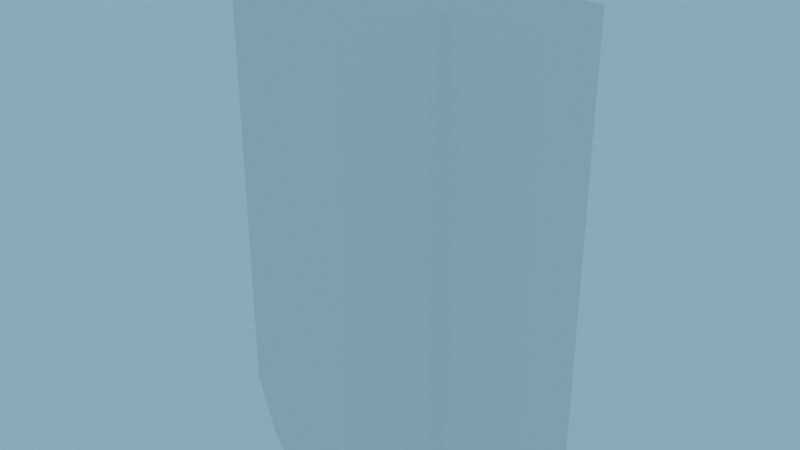 # Source: Box.blend  (saved by Blender 4.0.36; exported with 4.5.12 LTS)
import bpy
from mathutils import Matrix  # noqa: F401  (used for matrix-valued properties, if any)

bpy.ops.wm.read_factory_settings(use_empty=True)
scene = bpy.context.scene
scene.name = 'Scene'

# ---- collections
col_collection = bpy.data.collections.new('Collection'); scene.collection.children.link(col_collection)

# ---- images (referenced by path relative to the original .blend; pixels are not part of the script)
import os
ASSET_DIR = os.environ.get("B2B_ASSET_DIR", "")  # directory of the original .blend (textures are referenced by path, not embedded)
HERE = os.path.dirname(os.path.abspath(__file__))  # packed textures are extracted next to this script under _unpacked/

def load_image(name, relpath, width, height, colorspace="sRGB"):
    """Load a texture the original file referenced (path relative to the .blend, or extracted next to this script)."""
    p = next((c for c in (os.path.join(HERE, relpath), os.path.join(ASSET_DIR, relpath)) if relpath and os.path.exists(c)), "")
    if p:
        img = bpy.data.images.load(p, check_existing=True)
        img.name = name
    else:  # same state as the original file: an image datablock whose file is absent (Cycles renders it pink)
        img = bpy.data.images.new(name, width, height)
        img.source = "FILE"
        img.filepath = "//" + (relpath or name)
    img.colorspace_settings.name = colorspace
    return img
img_64gradient_jpg_002 = load_image('64Gradient.jpg.002', 'textures/64Gradient.jpg', 1024, 1024, 'sRGB')

# ---- materials (node trees are filled in below, after node groups)
mat_material = bpy.data.materials.new('Material')
mat_material.use_transparent_shadow = False

# ---- material node trees
mat_material.use_nodes = True; mat_material.node_tree.nodes.clear()
_N = mat_material.node_tree.nodes; _L = mat_material.node_tree.links
n0 = _N.new('ShaderNodeOutputMaterial'); n0.name = 'Material Output'; n0.location = (300, 300)
n1 = _N.new('ShaderNodeTexImage'); n1.name = 'Image Texture'; n1.location = (-496, 172)
n1.image = img_64gradient_jpg_002
n2 = _N.new('ShaderNodeBsdfPrincipled'); n2.name = 'Principled BSDF'; n2.location = (295, 82)
n2.inputs[2].default_value = 1.0
n2.inputs[3].default_value = 1.45
n3 = _N.new('ShaderNodeEmission'); n3.name = 'Emission'; n3.location = (-20, 225)
n3.inputs[1].default_value = 1.5
_L.new(n1.outputs[0], n3.inputs[0])
_L.new(n3.outputs[0], n0.inputs[0])
n0.is_active_output = True

# ---- world
world_world = bpy.data.worlds.new('World'); scene.world = world_world
world_world.use_nodes = True; world_world.node_tree.nodes.clear()
_N = world_world.node_tree.nodes; _L = world_world.node_tree.links
n0 = _N.new('ShaderNodeOutputWorld'); n0.name = 'World Output'; n0.location = (300, 300)
n1 = _N.new('ShaderNodeBackground'); n1.name = 'Background'; n1.location = (10, 300)
n1.inputs[0].default_value = (0.2232, 0.4851, 0.6654, 1.0)
_L.new(n1.outputs[0], n0.inputs[0])
n0.is_active_output = True
world_world.color = (0.05088, 0.05088, 0.05088)
world_world.use_sun_shadow = False
world_world.sun_shadow_jitter_overblur = 0.0

# ---- meshes
me_cube = bpy.data.meshes.new('Cube')
me_cube.from_pydata([(0.9519, 0.378, 3.262), (1.16, 0.592, 3.214), (0.06877, 0.592, -1.513), (-0.1397, 0.378, -1.465), (1.16, -0.592, 3.214), (0.9519, -0.378, 3.262), (-0.1397, -0.378, -1.465), (0.06877, -0.592, -1.513), (-0.378, -0.592, -1.405), (-0.592, -0.378, -1.405), (-0.592, -0.378, 3.446), (-0.378, -0.592, 3.446), (-0.592, 0.378, -1.405), (-0.378, 0.592, -1.405), (-0.378, 0.592, 3.446), (-0.592, 0.378, 3.446), (0.592, -0.378, -1.405), (0.378, -0.592, -1.405), (0.378, -0.592, 3.446), (0.592, -0.378, 3.446), (0.378, 0.592, -1.405), (0.592, 0.378, -1.405), (0.592, 0.378, 3.446), (0.378, 0.592, 3.446), (1.014, -0.378, -1.731), (0.8054, -0.592, -1.683), (1.897, -0.592, 3.044), (2.105, -0.378, 2.996), (0.8054, 0.592, -1.683), (1.014, 0.378, -1.731), (2.105, 0.378, 2.996), (1.897, 0.592, 3.044), (-2.122, 0.378, 2.699), (-1.925, 0.592, 2.784), (0.003196, 0.592, -1.667), (-0.1931, 0.378, -1.752), (-1.925, -0.592, 2.784), (-2.122, -0.378, 2.699), (-0.1931, -0.378, -1.752), (0.003196, -0.592, -1.667), (0.8932, -0.378, -1.281), (0.6969, -0.592, -1.367), (-1.232, -0.592, 3.085), (-1.035, -0.378, 3.17), (0.6969, 0.592, -1.367), (0.8932, 0.378, -1.281), (-1.035, 0.378, 3.17), (-1.232, 0.592, 3.085), (0.0914, -0.9209, 3.079), (0.2999, -0.7116, 3.144), (-0.7908, 1.652, -0.9495), (-0.9993, 1.443, -1.015), (0.2999, -1.737, 2.552), (0.0914, -1.576, 2.701), (-0.9993, 0.7878, -1.393), (-0.7908, 0.6266, -1.541), (0.1543, 0.9209, -1.623), (-0.05417, 0.7116, -1.689), (1.037, -1.652, 2.405), (1.245, -1.443, 2.47), (-0.05417, 1.737, -1.097), (0.1543, 1.576, -1.245), (1.245, -0.7878, 2.848), (1.037, -0.6266, 2.997), (-1.234, 1.269, 2.611), (-1.028, 1.486, 2.57), (0.2215, -0.4952, -1.678), (0.01474, -0.7124, -1.638), (-1.028, 0.4129, 3.071), (-1.234, 0.5835, 2.93), (0.01474, -1.398, -1.318), (0.2215, -1.568, -1.178), (1.159, -1.269, -1.042), (0.952, -1.486, -1.001), (-0.2971, 0.4952, 3.247), (-0.09035, 0.7124, 3.206), (0.952, -0.4129, -1.502), (1.159, -0.5835, -1.361), (-0.09034, 1.398, 2.887), (-0.2971, 1.568, 2.747), (1.835, 0.378, 1.59), (2.009, 0.592, 1.466), (-0.8095, 0.592, -2.482), (-0.9836, 0.378, -2.358), (2.009, -0.592, 1.466), (1.835, -0.378, 1.59), (-0.9836, -0.378, -2.358), (-0.8095, -0.592, -2.482), (-0.01998, -0.378, -3.046), (-0.1941, -0.592, -2.922), (2.624, -0.592, 1.027), (2.798, -0.378, 0.9027), (-0.1941, 0.592, -2.922), (-0.01998, 0.378, -3.046), (2.798, 0.378, 0.9027), (2.624, 0.592, 1.027), (-2.227, 0.378, 0.7175), (-2.042, 0.592, 0.8256), (0.4068, 0.592, -3.362), (0.2221, 0.378, -3.47), (-2.042, -0.592, 0.8256), (-2.227, -0.378, 0.7175), (0.2221, -0.378, -3.47), (0.4068, -0.592, -3.362), (1.244, -0.378, -2.872), (1.059, -0.592, -2.98), (-1.39, -0.592, 1.207), (-1.205, -0.378, 1.315), (1.059, 0.592, -2.98), (1.244, 0.378, -2.872), (-1.205, 0.378, 1.315), (-1.39, 0.592, 1.207), (-0.3095, 1.678, 0.8211), (-0.09587, 1.861, 0.7088), (0.1918, -0.9167, -3.258), (-0.02182, -1.099, -3.146), (-0.09587, 0.891, 1.388), (-0.3095, 1.059, 1.255), (-0.02182, -1.719, -2.712), (0.1918, -1.887, -2.579), (1.16, -1.678, -2.655), (0.9464, -1.861, -2.542), (0.6588, 0.9167, 1.425), (0.8724, 1.099, 1.312), (0.9464, -0.891, -3.221), (1.16, -1.059, -3.088), (0.8724, 1.719, 0.8786), (0.6588, 1.887, 0.7455), (-0.9049, -0.6659, 1.283), (-0.6913, -0.4773, 1.385), (-0.4036, 1.569, -3.004), (-0.6172, 1.381, -3.106), (-0.6913, -1.55, 0.8844), (-0.9049, -1.351, 0.9633), (-0.6172, 0.6955, -3.426), (-0.4036, 0.4963, -3.505), (0.5646, 0.6659, -3.362), (0.351, 0.4773, -3.464), (0.06339, -1.569, 0.925), (0.277, -1.381, 1.027), (0.351, 1.55, -2.964), (0.5646, 1.351, -3.042), (0.277, -0.6955, 1.346), (0.06339, -0.4963, 1.425)], [], [(18, 8, 17), (22, 16, 21), (25, 4, 7), (15, 11, 19), (10, 12, 9), (14, 20, 13), (11, 9, 8), (13, 15, 14), (21, 23, 22), (17, 19, 18), (21, 17, 9), (30, 24, 29), (27, 31, 0), (5, 3, 6), (1, 28, 2), (7, 5, 6), (2, 0, 1), (30, 28, 31), (25, 27, 26), (6, 2, 29), (41, 36, 39), (46, 40, 45), (47, 32, 36), (37, 35, 38), (33, 44, 34), (39, 37, 38), (34, 32, 33), (46, 44, 47), (41, 43, 42), (38, 34, 45), (57, 52, 55), (62, 56, 61), (48, 52, 59), (53, 51, 54), (49, 60, 50), (55, 53, 54), (50, 48, 49), (62, 60, 63), (57, 59, 58), (50, 61, 57), (74, 71, 73), (78, 72, 77), (79, 64, 68), (69, 67, 70), (66, 79, 76), (71, 69, 70), (66, 64, 65), (77, 79, 78), (74, 72, 75), (70, 66, 77), (89, 84, 87), (93, 91, 88), (95, 80, 84), (86, 80, 83), (81, 92, 82), (87, 85, 86), (82, 80, 81), (94, 92, 95), (89, 91, 90), (86, 82, 93), (106, 103, 105), (109, 107, 104), (111, 96, 100), (101, 99, 102), (97, 108, 98), (103, 101, 102), (97, 99, 96), (110, 108, 111), (105, 107, 106), (102, 98, 109), (121, 116, 119), (126, 120, 125), (112, 116, 123), (117, 115, 118), (113, 124, 114), (119, 117, 118), (113, 115, 112), (126, 124, 127), (121, 123, 122), (118, 114, 125), (138, 135, 137), (142, 136, 141), (143, 128, 132), (134, 128, 131), (129, 140, 130), (135, 133, 134), (129, 131, 128), (142, 140, 143), (137, 139, 138), (134, 130, 141), (18, 11, 8), (22, 19, 16), (25, 26, 4), (19, 22, 23), (23, 14, 15), (15, 10, 11), (11, 18, 19), (19, 23, 15), (10, 15, 12), (14, 23, 20), (11, 10, 9), (13, 12, 15), (21, 20, 23), (17, 16, 19), (9, 12, 13), (13, 20, 21), (21, 16, 17), (17, 8, 9), (9, 13, 21), (30, 27, 24), (27, 30, 31), (31, 1, 0), (0, 5, 4), (4, 26, 0), (26, 27, 0), (5, 0, 3), (1, 31, 28), (7, 4, 5), (2, 3, 0), (30, 29, 28), (25, 24, 27), (6, 3, 2), (2, 28, 29), (29, 24, 25), (25, 7, 29), (7, 6, 29), (41, 42, 36), (46, 43, 40), (43, 46, 47), (47, 33, 32), (32, 37, 36), (36, 42, 43), (43, 47, 36), (37, 32, 35), (33, 47, 44), (39, 36, 37), (34, 35, 32), (46, 45, 44), (41, 40, 43), (38, 35, 34), (34, 44, 45), (45, 40, 38), (40, 41, 38), (41, 39, 38), (57, 58, 52), (62, 59, 56), (59, 62, 63), (63, 49, 59), (49, 48, 59), (48, 53, 52), (52, 58, 59), (53, 48, 51), (49, 63, 60), (55, 52, 53), (50, 51, 48), (62, 61, 60), (57, 56, 59), (54, 51, 50), (50, 60, 61), (61, 56, 57), (57, 55, 54), (54, 50, 57), (74, 68, 71), (78, 75, 72), (75, 78, 79), (79, 65, 64), (64, 69, 68), (68, 74, 75), (75, 79, 68), (69, 64, 67), (66, 65, 79), (71, 68, 69), (66, 67, 64), (77, 76, 79), (74, 73, 72), (70, 67, 66), (66, 76, 77), (77, 72, 73), (73, 71, 77), (71, 70, 77), (89, 90, 84), (93, 94, 91), (91, 94, 95), (95, 81, 80), (80, 85, 84), (84, 90, 91), (91, 95, 84), (86, 85, 80), (81, 95, 92), (87, 84, 85), (82, 83, 80), (94, 93, 92), (89, 88, 91), (86, 83, 82), (82, 92, 93), (93, 88, 89), (89, 87, 93), (87, 86, 93), (106, 100, 103), (109, 110, 107), (107, 110, 111), (111, 97, 96), (96, 101, 100), (100, 106, 107), (107, 111, 100), (101, 96, 99), (97, 111, 108), (103, 100, 101), (97, 98, 99), (110, 109, 108), (105, 104, 107), (102, 99, 98), (98, 108, 109), (109, 104, 105), (105, 103, 109), (103, 102, 109), (121, 122, 116), (126, 123, 120), (123, 126, 127), (127, 113, 112), (112, 117, 116), (116, 122, 123), (123, 127, 112), (117, 112, 115), (113, 127, 124), (119, 116, 117), (113, 114, 115), (126, 125, 124), (121, 120, 123), (118, 115, 114), (114, 124, 125), (125, 120, 118), (120, 121, 118), (121, 119, 118), (138, 132, 135), (142, 139, 136), (139, 142, 143), (143, 129, 128), (128, 133, 132), (132, 138, 139), (139, 143, 132), (134, 133, 128), (129, 143, 140), (135, 132, 133), (129, 130, 131), (142, 141, 140), (137, 136, 139), (134, 131, 130), (130, 140, 141), (141, 136, 134), (136, 137, 134), (137, 135, 134)])
_uv = me_cube.uv_layers.new(name='UVMap')
_uv.uv.foreach_set('vector', [0.3091, 0.2391, 0.3208, 0.164, 0.3091, 0.164, 0.3058, 0.2391, 0.3058, 0.164, 0.3058, 0.164, 0.3025, 0.1597, 0.297, 0.2355, 0.3139, 0.1624, 0.3241, 0.2391, 0.3208, 0.2391, 0.3058, 0.2391, 0.3241, 0.2391, 0.3241, 0.164, 0.3241, 0.164, 0.3208, 0.2391, 0.3091, 0.164, 0.3208, 0.164, 0.3208, 0.2391, 0.3241, 0.164, 0.3208, 0.164, 0.3208, 0.164, 0.3241, 0.2391, 0.3208, 0.2391, 0.3058, 0.164, 0.3091, 0.2391, 0.3058, 0.2391, 0.3091, 0.164, 0.3058, 0.2391, 0.3091, 0.2391, 0.3058, 0.164, 0.3091, 0.164, 0.3241, 0.164, 0.2824, 0.2321, 0.2993, 0.159, 0.2993, 0.159, 0.2824, 0.2321, 0.2856, 0.2328, 0.3003, 0.2362, 0.3003, 0.2362, 0.3171, 0.1631, 0.3171, 0.1631, 0.297, 0.2355, 0.3025, 0.1597, 0.3139, 0.1624, 0.3139, 0.1624, 0.3003, 0.2362, 0.3171, 0.1631, 0.3139, 0.1624, 0.3003, 0.2362, 0.297, 0.2355, 0.2824, 0.2321, 0.3025, 0.1597, 0.2856, 0.2328, 0.3025, 0.1597, 0.2824, 0.2321, 0.2856, 0.2328, 0.3171, 0.1631, 0.3139, 0.1624, 0.2993, 0.159, 0.3042, 0.1646, 0.3448, 0.2288, 0.3149, 0.16, 0.331, 0.2348, 0.3012, 0.1659, 0.3012, 0.1659, 0.334, 0.2335, 0.3478, 0.2275, 0.3448, 0.2288, 0.3478, 0.2275, 0.318, 0.1587, 0.318, 0.1587, 0.3448, 0.2288, 0.3042, 0.1646, 0.3149, 0.16, 0.3149, 0.16, 0.3478, 0.2275, 0.318, 0.1587, 0.3149, 0.16, 0.3478, 0.2275, 0.3448, 0.2288, 0.331, 0.2348, 0.3042, 0.1646, 0.334, 0.2335, 0.3042, 0.1646, 0.331, 0.2348, 0.334, 0.2335, 0.318, 0.1587, 0.3149, 0.16, 0.3012, 0.1659, 0.3158, 0.1596, 0.3103, 0.2252, 0.3272, 0.1619, 0.2957, 0.2298, 0.3126, 0.1607, 0.3126, 0.1665, 0.3136, 0.2334, 0.3103, 0.2252, 0.2957, 0.224, 0.3136, 0.2275, 0.3304, 0.1701, 0.3304, 0.1642, 0.3103, 0.2344, 0.3158, 0.1688, 0.3272, 0.1711, 0.3272, 0.1619, 0.3136, 0.2275, 0.3304, 0.1642, 0.3272, 0.1711, 0.3136, 0.2334, 0.3103, 0.2344, 0.2957, 0.2298, 0.3158, 0.1688, 0.2989, 0.2321, 0.3158, 0.1596, 0.2957, 0.224, 0.2989, 0.223, 0.3272, 0.1711, 0.3126, 0.1665, 0.3158, 0.1596, 0.3196, 0.236, 0.3115, 0.1675, 0.3003, 0.1703, 0.3164, 0.2304, 0.2971, 0.1696, 0.2971, 0.1647, 0.3196, 0.2282, 0.3341, 0.2261, 0.3309, 0.2333, 0.3341, 0.2311, 0.3147, 0.1604, 0.3147, 0.1654, 0.3115, 0.1598, 0.3196, 0.2282, 0.3003, 0.1625, 0.3115, 0.1675, 0.3341, 0.2311, 0.3147, 0.1654, 0.3115, 0.1598, 0.3341, 0.2261, 0.3309, 0.2255, 0.2971, 0.1647, 0.3196, 0.2282, 0.3164, 0.2304, 0.3196, 0.236, 0.2971, 0.1696, 0.3164, 0.2354, 0.3147, 0.1654, 0.3115, 0.1598, 0.2971, 0.1647, 0.318, 0.1406, 0.2839, 0.2084, 0.3275, 0.1474, 0.3153, 0.1387, 0.2717, 0.1997, 0.3153, 0.1387, 0.2744, 0.2016, 0.2866, 0.2104, 0.2839, 0.2084, 0.3302, 0.1493, 0.2866, 0.2104, 0.3302, 0.1493, 0.2839, 0.2084, 0.318, 0.1406, 0.3275, 0.1474, 0.3275, 0.1474, 0.2866, 0.2104, 0.3302, 0.1493, 0.3275, 0.1474, 0.2866, 0.2104, 0.2839, 0.2084, 0.2717, 0.1997, 0.318, 0.1406, 0.2744, 0.2016, 0.318, 0.1406, 0.2717, 0.1997, 0.2744, 0.2016, 0.3302, 0.1493, 0.3275, 0.1474, 0.3153, 0.1387, 0.3365, 0.2044, 0.3087, 0.1338, 0.2986, 0.1397, 0.2957, 0.1413, 0.3336, 0.2061, 0.2957, 0.1413, 0.3365, 0.2044, 0.3494, 0.1969, 0.3466, 0.1985, 0.3494, 0.1969, 0.3115, 0.1321, 0.3115, 0.1321, 0.3466, 0.1985, 0.2986, 0.1397, 0.3087, 0.1338, 0.3087, 0.1338, 0.3494, 0.1969, 0.3115, 0.1321, 0.3466, 0.1985, 0.3115, 0.1321, 0.3494, 0.1969, 0.3336, 0.2061, 0.2986, 0.1397, 0.3365, 0.2044, 0.2986, 0.1397, 0.3336, 0.2061, 0.3365, 0.2044, 0.3115, 0.1321, 0.3087, 0.1338, 0.2957, 0.1413, 0.3003, 0.1464, 0.3165, 0.2072, 0.312, 0.1459, 0.3015, 0.1994, 0.297, 0.1447, 0.297, 0.138, 0.3198, 0.1985, 0.3165, 0.2072, 0.3015, 0.2061, 0.3198, 0.2052, 0.3153, 0.1371, 0.3153, 0.1438, 0.3165, 0.1967, 0.3003, 0.1359, 0.312, 0.1354, 0.312, 0.1459, 0.3198, 0.2052, 0.3153, 0.1438, 0.3165, 0.1967, 0.3153, 0.1371, 0.3198, 0.1985, 0.3015, 0.1994, 0.3003, 0.1359, 0.3048, 0.1973, 0.3003, 0.1464, 0.3015, 0.2061, 0.3048, 0.2078, 0.3153, 0.1438, 0.312, 0.1354, 0.297, 0.138, 0.314, 0.2001, 0.3212, 0.1316, 0.3095, 0.1322, 0.3107, 0.2066, 0.3062, 0.1338, 0.3062, 0.1387, 0.314, 0.2078, 0.329, 0.2056, 0.3257, 0.1994, 0.3245, 0.1328, 0.329, 0.2056, 0.3245, 0.1377, 0.3257, 0.2072, 0.3095, 0.1399, 0.3212, 0.1393, 0.3212, 0.1316, 0.329, 0.2007, 0.3245, 0.1328, 0.3257, 0.2072, 0.3245, 0.1377, 0.329, 0.2056, 0.3107, 0.2066, 0.3095, 0.1399, 0.314, 0.2078, 0.3095, 0.1322, 0.3107, 0.2016, 0.314, 0.2001, 0.3245, 0.1328, 0.3212, 0.1393, 0.3062, 0.1387, 0.3091, 0.2391, 0.3208, 0.2391, 0.3208, 0.164, 0.3058, 0.2391, 0.3058, 0.2391, 0.3058, 0.164, 0.3025, 0.1597, 0.2856, 0.2328, 0.297, 0.2355, 0.3058, 0.2391, 0.3058, 0.2391, 0.3091, 0.2391, 0.3091, 0.2391, 0.3208, 0.2391, 0.3241, 0.2391, 0.3241, 0.2391, 0.3241, 0.2391, 0.3208, 0.2391, 0.3208, 0.2391, 0.3091, 0.2391, 0.3058, 0.2391, 0.3058, 0.2391, 0.3091, 0.2391, 0.3241, 0.2391, 0.3241, 0.2391, 0.3241, 0.2391, 0.3241, 0.164, 0.3208, 0.2391, 0.3091, 0.2391, 0.3091, 0.164, 0.3208, 0.2391, 0.3241, 0.2391, 0.3241, 0.164, 0.3208, 0.164, 0.3241, 0.164, 0.3241, 0.2391, 0.3058, 0.164, 0.3091, 0.164, 0.3091, 0.2391, 0.3091, 0.164, 0.3058, 0.164, 0.3058, 0.2391, 0.3241, 0.164, 0.3241, 0.164, 0.3208, 0.164, 0.3208, 0.164, 0.3091, 0.164, 0.3058, 0.164, 0.3058, 0.164, 0.3058, 0.164, 0.3091, 0.164, 0.3091, 0.164, 0.3208, 0.164, 0.3241, 0.164, 0.3241, 0.164, 0.3208, 0.164, 0.3058, 0.164, 0.2824, 0.2321, 0.2824, 0.2321, 0.2993, 0.159, 0.2824, 0.2321, 0.2824, 0.2321, 0.2856, 0.2328, 0.2856, 0.2328, 0.297, 0.2355, 0.3003, 0.2362, 0.3003, 0.2362, 0.3003, 0.2362, 0.297, 0.2355, 0.297, 0.2355, 0.2856, 0.2328, 0.3003, 0.2362, 0.2856, 0.2328, 0.2824, 0.2321, 0.3003, 0.2362, 0.3003, 0.2362, 0.3003, 0.2362, 0.3171, 0.1631, 0.297, 0.2355, 0.2856, 0.2328, 0.3025, 0.1597, 0.3139, 0.1624, 0.297, 0.2355, 0.3003, 0.2362, 0.3139, 0.1624, 0.3171, 0.1631, 0.3003, 0.2362, 0.2824, 0.2321, 0.2993, 0.159, 0.3025, 0.1597, 0.3025, 0.1597, 0.2993, 0.159, 0.2824, 0.2321, 0.3171, 0.1631, 0.3171, 0.1631, 0.3139, 0.1624, 0.3139, 0.1624, 0.3025, 0.1597, 0.2993, 0.159, 0.2993, 0.159, 0.2993, 0.159, 0.3025, 0.1597, 0.3025, 0.1597, 0.3139, 0.1624, 0.2993, 0.159, 0.3139, 0.1624, 0.3171, 0.1631, 0.2993, 0.159, 0.3042, 0.1646, 0.334, 0.2335, 0.3448, 0.2288, 0.331, 0.2348, 0.331, 0.2348, 0.3012, 0.1659, 0.331, 0.2348, 0.331, 0.2348, 0.334, 0.2335, 0.334, 0.2335, 0.3448, 0.2288, 0.3478, 0.2275, 0.3478, 0.2275, 0.3478, 0.2275, 0.3448, 0.2288, 0.3448, 0.2288, 0.334, 0.2335, 0.331, 0.2348, 0.331, 0.2348, 0.334, 0.2335, 0.3448, 0.2288, 0.3478, 0.2275, 0.3478, 0.2275, 0.318, 0.1587, 0.3448, 0.2288, 0.334, 0.2335, 0.3042, 0.1646, 0.3149, 0.16, 0.3448, 0.2288, 0.3478, 0.2275, 0.3149, 0.16, 0.318, 0.1587, 0.3478, 0.2275, 0.331, 0.2348, 0.3012, 0.1659, 0.3042, 0.1646, 0.3042, 0.1646, 0.3012, 0.1659, 0.331, 0.2348, 0.318, 0.1587, 0.318, 0.1587, 0.3149, 0.16, 0.3149, 0.16, 0.3042, 0.1646, 0.3012, 0.1659, 0.3012, 0.1659, 0.3012, 0.1659, 0.318, 0.1587, 0.3012, 0.1659, 0.3042, 0.1646, 0.318, 0.1587, 0.3042, 0.1646, 0.3149, 0.16, 0.318, 0.1587, 0.3158, 0.1596, 0.2989, 0.223, 0.3103, 0.2252, 0.2957, 0.2298, 0.2957, 0.224, 0.3126, 0.1607, 0.2957, 0.224, 0.2957, 0.2298, 0.2989, 0.2321, 0.2989, 0.2321, 0.3103, 0.2344, 0.2957, 0.224, 0.3103, 0.2344, 0.3136, 0.2334, 0.2957, 0.224, 0.3136, 0.2334, 0.3136, 0.2275, 0.3103, 0.2252, 0.3103, 0.2252, 0.2989, 0.223, 0.2957, 0.224, 0.3136, 0.2275, 0.3136, 0.2334, 0.3304, 0.1701, 0.3103, 0.2344, 0.2989, 0.2321, 0.3158, 0.1688, 0.3272, 0.1619, 0.3103, 0.2252, 0.3136, 0.2275, 0.3272, 0.1711, 0.3304, 0.1701, 0.3136, 0.2334, 0.2957, 0.2298, 0.3126, 0.1665, 0.3158, 0.1688, 0.3158, 0.1596, 0.3126, 0.1607, 0.2957, 0.224, 0.3304, 0.1642, 0.3304, 0.1701, 0.3272, 0.1711, 0.3272, 0.1711, 0.3158, 0.1688, 0.3126, 0.1665, 0.3126, 0.1665, 0.3126, 0.1607, 0.3158, 0.1596, 0.3158, 0.1596, 0.3272, 0.1619, 0.3304, 0.1642, 0.3304, 0.1642, 0.3272, 0.1711, 0.3158, 0.1596, 0.3196, 0.236, 0.3309, 0.2333, 0.3115, 0.1675, 0.3164, 0.2304, 0.3164, 0.2354, 0.2971, 0.1696, 0.3164, 0.2354, 0.3164, 0.2304, 0.3196, 0.2282, 0.3196, 0.2282, 0.3309, 0.2255, 0.3341, 0.2261, 0.3341, 0.2261, 0.3341, 0.2311, 0.3309, 0.2333, 0.3309, 0.2333, 0.3196, 0.236, 0.3164, 0.2354, 0.3164, 0.2354, 0.3196, 0.2282, 0.3309, 0.2333, 0.3341, 0.2311, 0.3341, 0.2261, 0.3147, 0.1604, 0.3115, 0.1598, 0.3309, 0.2255, 0.3196, 0.2282, 0.3115, 0.1675, 0.3309, 0.2333, 0.3341, 0.2311, 0.3115, 0.1598, 0.3147, 0.1604, 0.3341, 0.2261, 0.2971, 0.1647, 0.3003, 0.1625, 0.3196, 0.2282, 0.3196, 0.236, 0.3003, 0.1703, 0.2971, 0.1696, 0.3147, 0.1654, 0.3147, 0.1604, 0.3115, 0.1598, 0.3115, 0.1598, 0.3003, 0.1625, 0.2971, 0.1647, 0.2971, 0.1647, 0.2971, 0.1696, 0.3003, 0.1703, 0.3003, 0.1703, 0.3115, 0.1675, 0.2971, 0.1647, 0.3115, 0.1675, 0.3147, 0.1654, 0.2971, 0.1647, 0.318, 0.1406, 0.2744, 0.2016, 0.2839, 0.2084, 0.3153, 0.1387, 0.2717, 0.1997, 0.2717, 0.1997, 0.2717, 0.1997, 0.2717, 0.1997, 0.2744, 0.2016, 0.2744, 0.2016, 0.2839, 0.2084, 0.2866, 0.2104, 0.2866, 0.2104, 0.2866, 0.2104, 0.2839, 0.2084, 0.2839, 0.2084, 0.2744, 0.2016, 0.2717, 0.1997, 0.2717, 0.1997, 0.2744, 0.2016, 0.2839, 0.2084, 0.3302, 0.1493, 0.2866, 0.2104, 0.2866, 0.2104, 0.2839, 0.2084, 0.2744, 0.2016, 0.318, 0.1406, 0.3275, 0.1474, 0.2839, 0.2084, 0.2866, 0.2104, 0.3275, 0.1474, 0.3302, 0.1493, 0.2866, 0.2104, 0.2717, 0.1997, 0.3153, 0.1387, 0.318, 0.1406, 0.318, 0.1406, 0.3153, 0.1387, 0.2717, 0.1997, 0.3302, 0.1493, 0.3302, 0.1493, 0.3275, 0.1474, 0.3275, 0.1474, 0.318, 0.1406, 0.3153, 0.1387, 0.3153, 0.1387, 0.3153, 0.1387, 0.318, 0.1406, 0.318, 0.1406, 0.3275, 0.1474, 0.3153, 0.1387, 0.3275, 0.1474, 0.3302, 0.1493, 0.3153, 0.1387, 0.3365, 0.2044, 0.3466, 0.1985, 0.3087, 0.1338, 0.2957, 0.1413, 0.3336, 0.2061, 0.3336, 0.2061, 0.3336, 0.2061, 0.3336, 0.2061, 0.3365, 0.2044, 0.3365, 0.2044, 0.3466, 0.1985, 0.3494, 0.1969, 0.3494, 0.1969, 0.3494, 0.1969, 0.3466, 0.1985, 0.3466, 0.1985, 0.3365, 0.2044, 0.3336, 0.2061, 0.3336, 0.2061, 0.3365, 0.2044, 0.3466, 0.1985, 0.3494, 0.1969, 0.3494, 0.1969, 0.3115, 0.1321, 0.3466, 0.1985, 0.3365, 0.2044, 0.2986, 0.1397, 0.3087, 0.1338, 0.3466, 0.1985, 0.3494, 0.1969, 0.3466, 0.1985, 0.3087, 0.1338, 0.3115, 0.1321, 0.3336, 0.2061, 0.2957, 0.1413, 0.2986, 0.1397, 0.2986, 0.1397, 0.2957, 0.1413, 0.3336, 0.2061, 0.3115, 0.1321, 0.3115, 0.1321, 0.3087, 0.1338, 0.3087, 0.1338, 0.2986, 0.1397, 0.2957, 0.1413, 0.2957, 0.1413, 0.2957, 0.1413, 0.2986, 0.1397, 0.2986, 0.1397, 0.3087, 0.1338, 0.2957, 0.1413, 0.3087, 0.1338, 0.3115, 0.1321, 0.2957, 0.1413, 0.3003, 0.1464, 0.3048, 0.2078, 0.3165, 0.2072, 0.3015, 0.1994, 0.3015, 0.2061, 0.297, 0.1447, 0.3015, 0.2061, 0.3015, 0.1994, 0.3048, 0.1973, 0.3048, 0.1973, 0.3165, 0.1967, 0.3198, 0.1985, 0.3198, 0.1985, 0.3198, 0.2052, 0.3165, 0.2072, 0.3165, 0.2072, 0.3048, 0.2078, 0.3015, 0.2061, 0.3015, 0.2061, 0.3048, 0.1973, 0.3198, 0.1985, 0.3198, 0.2052, 0.3198, 0.1985, 0.3153, 0.1371, 0.3165, 0.1967, 0.3048, 0.1973, 0.3003, 0.1359, 0.312, 0.1459, 0.3165, 0.2072, 0.3198, 0.2052, 0.3165, 0.1967, 0.312, 0.1354, 0.3153, 0.1371, 0.3015, 0.1994, 0.297, 0.138, 0.3003, 0.1359, 0.3003, 0.1464, 0.297, 0.1447, 0.3015, 0.2061, 0.3153, 0.1438, 0.3153, 0.1371, 0.312, 0.1354, 0.312, 0.1354, 0.3003, 0.1359, 0.297, 0.138, 0.297, 0.138, 0.297, 0.1447, 0.3153, 0.1438, 0.297, 0.1447, 0.3003, 0.1464, 0.3153, 0.1438, 0.3003, 0.1464, 0.312, 0.1459, 0.3153, 0.1438, 0.314, 0.2001, 0.3257, 0.1994, 0.3212, 0.1316, 0.3107, 0.2066, 0.3107, 0.2016, 0.3062, 0.1338, 0.3107, 0.2016, 0.3107, 0.2066, 0.314, 0.2078, 0.314, 0.2078, 0.3257, 0.2072, 0.329, 0.2056, 0.329, 0.2056, 0.329, 0.2007, 0.3257, 0.1994, 0.3257, 0.1994, 0.314, 0.2001, 0.3107, 0.2016, 0.3107, 0.2016, 0.314, 0.2078, 0.3257, 0.1994, 0.3245, 0.1328, 0.329, 0.2007, 0.329, 0.2056, 0.3257, 0.2072, 0.314, 0.2078, 0.3095, 0.1399, 0.3212, 0.1316, 0.3257, 0.1994, 0.329, 0.2007, 0.3257, 0.2072, 0.3212, 0.1393, 0.3245, 0.1377, 0.3107, 0.2066, 0.3062, 0.1387, 0.3095, 0.1399, 0.3095, 0.1322, 0.3062, 0.1338, 0.3107, 0.2016, 0.3245, 0.1328, 0.3245, 0.1377, 0.3212, 0.1393, 0.3212, 0.1393, 0.3095, 0.1399, 0.3062, 0.1387, 0.3062, 0.1387, 0.3062, 0.1338, 0.3245, 0.1328, 0.3062, 0.1338, 0.3095, 0.1322, 0.3245, 0.1328, 0.3095, 0.1322, 0.3212, 0.1316, 0.3245, 0.1328])
me_cube.materials.append(mat_material)
me_cube.update()
me_cylinder = bpy.data.meshes.new('Cylinder')
me_cylinder.from_pydata([(-0.3289, 2.023, -3.452), (-0.3289, 2.023, 3.452), (1.028, 1.856, -3.452), (1.028, 1.856, 3.452), (2.851, 0.6124, -3.452), (2.851, 0.6124, 3.452), (2.808, -0.5968, -3.452), (2.808, -0.5968, 3.452), (1.032, -1.955, -3.452), (1.032, -1.955, 3.452), (0.1744, -2.014, -3.452), (0.1744, -2.014, 3.452), (-2.307, -0.5103, -3.452), (-2.307, -0.5103, 3.452), (-2.287, 0.5287, -3.452), (-2.287, 0.5287, 3.452), (-0.9415, -1.438, -3.452), (-0.9415, -1.438, 3.452), (1.055, 0.735, -3.452), (1.055, 0.735, 3.452), (1.603, -0.7658, -3.452), (1.603, -0.7658, 3.452), (-1.308, 1.276, -3.452), (-1.308, 1.276, 3.452)], [], [(0, 1, 3, 2), (18, 19, 5, 4), (4, 5, 7, 6), (20, 21, 9, 8), (8, 9, 11, 10), (16, 17, 13, 12), (3, 1, 23, 15, 13, 17, 11, 9, 21, 7, 5, 19), (12, 13, 15, 14), (22, 23, 1, 0), (0, 2, 18, 4, 6, 20, 8, 10, 16, 12, 14, 22), (10, 11, 17, 16), (14, 15, 23, 22), (6, 7, 21, 20), (2, 3, 19, 18)])
_uv = me_cylinder.uv_layers.new(name='UVMap')
_uv.uv.foreach_set('vector', [1.0, 0.5, 1.0, 1.0, 0.875, 1.0, 0.875, 0.5, 0.8125, 0.5, 0.8125, 1.0, 0.75, 1.0, 0.75, 0.5, 0.75, 0.5, 0.75, 1.0, 0.625, 1.0, 0.625, 0.5, 0.5625, 0.5, 0.5625, 1.0, 0.5, 1.0, 0.5, 0.5, 0.5, 0.5, 0.5, 1.0, 0.375, 1.0, 0.375, 0.5, 0.3125, 0.5, 0.3125, 1.0, 0.25, 1.0, 0.25, 0.5, 0.4197, 0.4197, 0.25, 0.49, 0.1651, 0.4549, 0.08029, 0.4197, 0.01, 0.25, 0.04515, 0.1651, 0.08029, 0.08029, 0.25, 0.01, 0.3349, 0.04515, 0.4197, 0.08029, 0.49, 0.25, 0.4549, 0.3349, 0.25, 0.5, 0.25, 1.0, 0.125, 1.0, 0.125, 0.5, 0.0625, 0.5, 0.0625, 1.0, 0.0, 1.0, 0.0, 0.5, 0.75, 0.49, 0.9197, 0.4197, 0.9549, 0.3349, 0.99, 0.25, 0.9197, 0.08029, 0.8349, 0.04515, 0.75, 0.01, 0.5803, 0.08029, 0.5451, 0.1651, 0.51, 0.25, 0.5803, 0.4197, 0.6651, 0.4549, 0.375, 0.5, 0.375, 1.0, 0.3125, 1.0, 0.3125, 0.5, 0.125, 0.5, 0.125, 1.0, 0.0625, 1.0, 0.0625, 0.5, 0.625, 0.5, 0.625, 1.0, 0.5625, 1.0, 0.5625, 0.5, 0.875, 0.5, 0.875, 1.0, 0.8125, 1.0, 0.8125, 0.5])
me_cylinder.update()

# ---- objects
ob_cube = bpy.data.objects.new('Cube', me_cube)
ob_col_colonly = bpy.data.objects.new('col-colonly', me_cylinder)

# ---- transforms, parenting, visibility, modifiers, constraints
ob_cube.location = (0.0, 0.0, 0.0)
ob_col_colonly.location = (0.0, 0.0, 0.0)

# ---- collection membership
col_collection.objects.link(ob_cube)
col_collection.objects.link(ob_col_colonly)

# ---- scene / render settings (as saved in the file)
scene.frame_start = 1; scene.frame_end = 250; scene.frame_set(1)
scene.render.engine = 'BLENDER_EEVEE_NEXT'
scene.cycles.sampling_pattern = 'TABULATED_SOBOL'
bpy.context.view_layer.update()

# ---- added for rendering (the .blend has no active camera): camera
cam_auto = bpy.data.cameras.new('AutoCamera')
cam_auto.lens = 50.0
cam_auto.sensor_width = 36.0
cam_auto.clip_end = 1000.0
ob_auto_camera = bpy.data.objects.new('AutoCamera', cam_auto)
scene.collection.objects.link(ob_auto_camera)
ob_auto_camera.location = (9.1132, -10.6047, 7.04666)
ob_auto_camera.rotation_euler = (1.09748, -7.21219e-08, 0.694738)
scene.camera = ob_auto_camera
bpy.context.view_layer.update()
